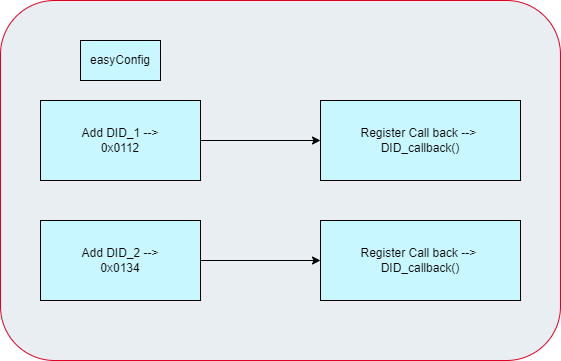

The diagram above was exported from draw.io. Its source (the exported page's mxGraphModel, read from the mxfile embedded in the PNG):
<mxGraphModel dx="1036" dy="606" grid="1" gridSize="10" guides="1" tooltips="1" connect="1" arrows="1" fold="1" page="1" pageScale="1" pageWidth="850" pageHeight="1100" math="0" shadow="0">
  <root>
    <mxCell id="3JgjUpsnOAmr4_zgnZLA-0" />
    <mxCell id="3JgjUpsnOAmr4_zgnZLA-1" parent="3JgjUpsnOAmr4_zgnZLA-0" />
    <mxCell id="Zix3TM1O_FnNxup1uxVE-8" value="" style="rounded=1;whiteSpace=wrap;html=1;strokeColor=#DF0024;fillColor=#E8EEF1;" vertex="1" parent="3JgjUpsnOAmr4_zgnZLA-1">
      <mxGeometry x="90" y="410" width="560" height="360" as="geometry" />
    </mxCell>
    <mxCell id="Zix3TM1O_FnNxup1uxVE-9" style="edgeStyle=orthogonalEdgeStyle;rounded=0;orthogonalLoop=1;jettySize=auto;html=1;strokeColor=light-dark(#000000,#002B49);" edge="1" parent="3JgjUpsnOAmr4_zgnZLA-1" source="Zix3TM1O_FnNxup1uxVE-10" target="Zix3TM1O_FnNxup1uxVE-11">
      <mxGeometry relative="1" as="geometry" />
    </mxCell>
    <mxCell id="Zix3TM1O_FnNxup1uxVE-10" value="Add DID_1 --&amp;gt;&lt;div&gt;0x0112&lt;/div&gt;" style="rounded=0;whiteSpace=wrap;html=1;strokeColor=light-dark(#000000,#002B49);fillColor=#C8F7FF;" vertex="1" parent="3JgjUpsnOAmr4_zgnZLA-1">
      <mxGeometry x="130" y="510" width="160" height="80" as="geometry" />
    </mxCell>
    <mxCell id="Zix3TM1O_FnNxup1uxVE-11" value="Register Call back --&amp;gt;&amp;nbsp;&lt;div&gt;DID_callback()&lt;/div&gt;" style="rounded=0;whiteSpace=wrap;html=1;strokeColor=light-dark(#000000,#002B49);fillColor=#C8F7FF;" vertex="1" parent="3JgjUpsnOAmr4_zgnZLA-1">
      <mxGeometry x="410" y="510" width="200" height="80" as="geometry" />
    </mxCell>
    <mxCell id="Zix3TM1O_FnNxup1uxVE-12" style="edgeStyle=orthogonalEdgeStyle;rounded=0;orthogonalLoop=1;jettySize=auto;html=1;strokeColor=light-dark(#000000,#002B49);" edge="1" parent="3JgjUpsnOAmr4_zgnZLA-1" source="Zix3TM1O_FnNxup1uxVE-13" target="Zix3TM1O_FnNxup1uxVE-14">
      <mxGeometry relative="1" as="geometry" />
    </mxCell>
    <mxCell id="Zix3TM1O_FnNxup1uxVE-13" value="Add DID_2 --&amp;gt;&lt;div&gt;0x0134&lt;/div&gt;" style="rounded=0;whiteSpace=wrap;html=1;strokeColor=light-dark(#000000,#002B49);fillColor=#C8F7FF;" vertex="1" parent="3JgjUpsnOAmr4_zgnZLA-1">
      <mxGeometry x="130" y="630" width="160" height="80" as="geometry" />
    </mxCell>
    <mxCell id="Zix3TM1O_FnNxup1uxVE-14" value="Register Call back --&amp;gt;&amp;nbsp;&lt;div&gt;DID_callback()&lt;/div&gt;" style="rounded=0;whiteSpace=wrap;html=1;strokeColor=light-dark(#000000,#002B49);fillColor=#C8F7FF;" vertex="1" parent="3JgjUpsnOAmr4_zgnZLA-1">
      <mxGeometry x="410" y="630" width="200" height="80" as="geometry" />
    </mxCell>
    <mxCell id="Zix3TM1O_FnNxup1uxVE-15" value="easyConfig" style="rounded=0;whiteSpace=wrap;html=1;strokeColor=light-dark(#000000,#002B49);fillColor=#C8F7FF;" vertex="1" parent="3JgjUpsnOAmr4_zgnZLA-1">
      <mxGeometry x="170" y="450" width="80" height="40" as="geometry" />
    </mxCell>
  </root>
</mxGraphModel>